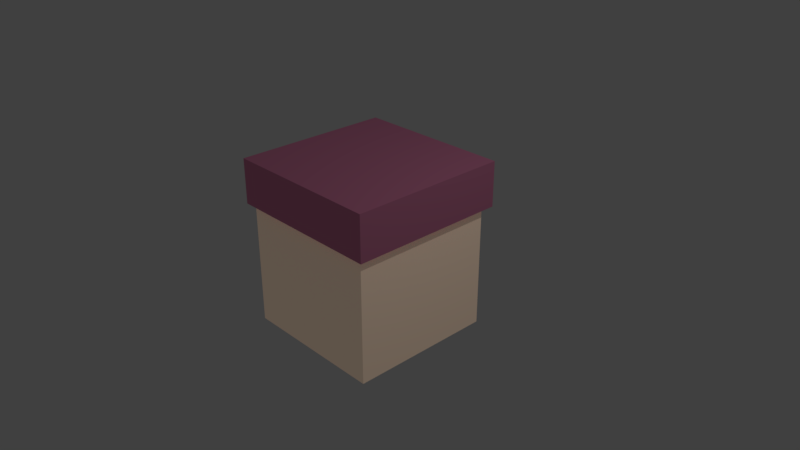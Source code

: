 # Source: box.blend  (saved by Blender 2.79.0; exported with 4.5.12 LTS)
import bpy
from mathutils import Matrix  # noqa: F401  (used for matrix-valued properties, if any)

bpy.ops.wm.read_factory_settings(use_empty=True)
scene = bpy.context.scene
scene.name = 'Scene'

# ---- collections
col_collection_1 = bpy.data.collections.new('Collection 1'); scene.collection.children.link(col_collection_1)

# ---- materials (node trees are filled in below, after node groups)
mat_hako = bpy.data.materials.new('hako')
mat_hako.alpha_threshold = 0.0
mat_hako.use_transparent_shadow = False
mat_hako.diffuse_color = (2.265, 1.723, 1.306, 1.0)
mat_hako.roughness = 0.5
mat_hako.line_color = (0.0, 0.0, 0.0, 1.0)
mat_huta = bpy.data.materials.new('huta')
mat_huta.alpha_threshold = 0.0
mat_huta.use_transparent_shadow = False
mat_huta.diffuse_color = (0.8, 0.2617, 0.4432, 1.0)
mat_huta.roughness = 0.5

# ---- material node trees

# ---- world
world_world = bpy.data.worlds.new('World'); scene.world = world_world
world_world.color = (0.05088, 0.05088, 0.05088)
world_world.use_sun_shadow = False
world_world.sun_shadow_jitter_overblur = 0.0
world_world.cycles.sampling_method = 'MANUAL'

# ---- cameras
cam_camera = bpy.data.cameras.new('Camera')
cam_camera.clip_end = 100.0
cam_camera.lens = 35.0
cam_camera.sensor_width = 32.0
cam_camera.sensor_height = 18.0
cam_camera.ortho_scale = 7.314
cam_camera.dof.focus_distance = 0.0
cam_camera.dof.aperture_fstop = 128.0

# ---- lights
light_lamp = bpy.data.lights.new('Lamp', 'POINT')
light_lamp.transmission_factor = 0.0
light_lamp.cutoff_distance = 30.0
light_lamp.energy = 100.0
light_lamp.shadow_buffer_clip_start = 1.001
light_lamp.shadow_soft_size = 0.1
light_lamp.shadow_maximum_resolution = 0.006
light_lamp.use_absolute_resolution = True

# ---- meshes
me_cube = bpy.data.meshes.new('Cube')
me_cube.from_pydata([(1.0, 1.0, -1.0), (1.0, -1.0, -1.0), (-1.0, -1.0, -1.0), (-1.0, 1.0, -1.0), (1.0, 1.0, 1.0), (1.0, -1.0, 1.0), (-1.0, -1.0, 1.0), (-1.0, 1.0, 1.0), (-1.089, -1.067, 0.6854), (-1.089, -1.067, 1.297), (-1.089, 1.107, 0.6854), (-1.089, 1.107, 1.297), (1.084, -1.067, 0.6854), (1.084, -1.067, 1.297), (1.084, 1.107, 0.6854), (1.084, 1.107, 1.297)], [], [(0, 1, 2, 3), (4, 7, 6, 5), (0, 4, 5, 1), (1, 5, 6, 2), (2, 6, 7, 3), (4, 0, 3, 7), (8, 9, 11, 10), (10, 11, 15, 14), (14, 15, 13, 12), (12, 13, 9, 8), (10, 14, 12, 8), (15, 11, 9, 13)])
me_cube.polygons.foreach_set('material_index', [0, 0, 0, 0, 0, 0, 1, 1, 1, 1, 1, 1])
me_cube.materials.append(mat_hako)
me_cube.materials.append(mat_huta)
me_cube.use_remesh_preserve_volume = False
me_cube.use_remesh_preserve_attributes = False
me_cube.use_mirror_vertex_groups = False
me_cube.update()

# ---- objects
ob_cube = bpy.data.objects.new('Cube', me_cube)
ob_lamp = bpy.data.objects.new('Lamp', light_lamp)
ob_camera = bpy.data.objects.new('Camera', cam_camera)

# ---- transforms, parenting, visibility, modifiers, constraints
ob_cube.location = (0.0, 0.0, 0.0)
ob_cube.lock_rotations_4d = False
ob_cube.empty_display_type = 'ARROWS'
ob_cube.lineart.crease_threshold = 0.0
ob_lamp.location = (4.076, 1.005, 5.904)
ob_lamp.rotation_euler = (0.6503, 0.05522, 1.866)
ob_lamp.lock_rotations_4d = False
ob_lamp.empty_display_type = 'ARROWS'
ob_lamp.color = (0.0, 0.0, 0.0, 0.0)
ob_lamp.lineart.crease_threshold = 0.0
ob_camera.location = (7.481, -6.508, 5.344)
ob_camera.rotation_euler = (1.109, 0.0, 0.8149)
ob_camera.lock_rotations_4d = False
ob_camera.empty_display_type = 'ARROWS'
ob_camera.color = (0.0, 0.0, 0.0, 0.0)
ob_camera.display_type = 'WIRE'
ob_camera.lineart.crease_threshold = 0.0

# ---- collection membership
col_collection_1.objects.link(ob_cube)
col_collection_1.objects.link(ob_lamp)
col_collection_1.objects.link(ob_camera)

# ---- scene / render settings (as saved in the file)
scene.camera = ob_camera
scene.frame_start = 1; scene.frame_end = 250; scene.frame_set(1)
scene.render.engine = 'BLENDER_EEVEE_NEXT'
scene.render.resolution_percentage = 50
scene.render.dither_intensity = 0.0
scene.cycles.use_denoising = False
scene.cycles.samples = 128
scene.cycles.sampling_pattern = 'TABULATED_SOBOL'
scene.cycles.use_adaptive_sampling = False
scene.cycles.use_light_tree = False
scene.cycles.blur_glossy = 0.0
scene.cycles.sample_clamp_indirect = 0.0
scene.view_settings.view_transform = 'Standard'
bpy.context.view_layer.update()
